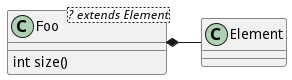

The diagram above was rendered by PlantUML. Its source (embedded in the PNG):
@startuml
class Foo<? extends Element> {
	int size()
}
Foo *- Element
@enduml